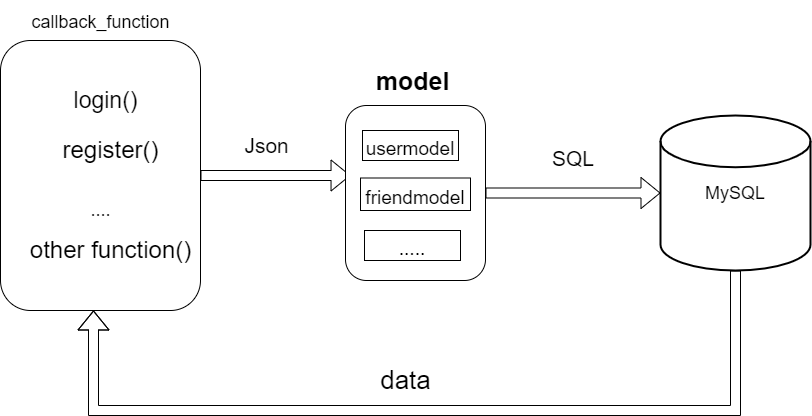

The diagram above was exported from draw.io. Its source (the exported page's mxGraphModel, read from the mxfile embedded in the PNG):
<mxGraphModel dx="1422" dy="697" grid="1" gridSize="10" guides="1" tooltips="1" connect="1" arrows="1" fold="1" page="1" pageScale="1" pageWidth="827" pageHeight="1169" math="0" shadow="0">
  <root>
    <mxCell id="0" />
    <mxCell id="1" parent="0" />
    <mxCell id="WVczGKaKYRiFjVHe6D-u-51" style="edgeStyle=orthogonalEdgeStyle;rounded=0;orthogonalLoop=1;jettySize=auto;html=1;entryX=0.036;entryY=0.4;entryDx=0;entryDy=0;entryPerimeter=0;fontSize=19;shape=flexArrow;" edge="1" parent="1" source="WVczGKaKYRiFjVHe6D-u-37" target="WVczGKaKYRiFjVHe6D-u-46">
      <mxGeometry relative="1" as="geometry" />
    </mxCell>
    <mxCell id="WVczGKaKYRiFjVHe6D-u-37" value="" style="rounded=1;whiteSpace=wrap;html=1;fontSize=24;" vertex="1" parent="1">
      <mxGeometry x="110" y="670" width="200" height="270" as="geometry" />
    </mxCell>
    <mxCell id="WVczGKaKYRiFjVHe6D-u-38" value="&lt;font style=&quot;font-size: 23px;&quot;&gt;login()&lt;/font&gt;" style="text;html=1;align=center;verticalAlign=middle;resizable=0;points=[];autosize=1;strokeColor=none;fillColor=none;fontSize=18;" vertex="1" parent="1">
      <mxGeometry x="170" y="710" width="90" height="40" as="geometry" />
    </mxCell>
    <mxCell id="WVczGKaKYRiFjVHe6D-u-39" value="&lt;font style=&quot;font-size: 24px;&quot;&gt;register()&lt;/font&gt;" style="text;html=1;align=center;verticalAlign=middle;resizable=0;points=[];autosize=1;strokeColor=none;fillColor=none;fontSize=18;" vertex="1" parent="1">
      <mxGeometry x="160" y="760" width="120" height="40" as="geometry" />
    </mxCell>
    <mxCell id="WVczGKaKYRiFjVHe6D-u-40" value="...." style="text;html=1;align=center;verticalAlign=middle;resizable=0;points=[];autosize=1;strokeColor=none;fillColor=none;fontSize=18;" vertex="1" parent="1">
      <mxGeometry x="190" y="820" width="40" height="40" as="geometry" />
    </mxCell>
    <mxCell id="WVczGKaKYRiFjVHe6D-u-41" value="&lt;font style=&quot;font-size: 24px;&quot;&gt;other function()&lt;/font&gt;" style="text;html=1;align=center;verticalAlign=middle;resizable=0;points=[];autosize=1;strokeColor=none;fillColor=none;fontSize=20;" vertex="1" parent="1">
      <mxGeometry x="130" y="860" width="180" height="40" as="geometry" />
    </mxCell>
    <mxCell id="WVczGKaKYRiFjVHe6D-u-42" value="&lt;font style=&quot;font-size: 18px;&quot;&gt;callback_function&lt;/font&gt;" style="text;html=1;align=center;verticalAlign=middle;resizable=0;points=[];autosize=1;strokeColor=none;fillColor=none;fontSize=24;" vertex="1" parent="1">
      <mxGeometry x="130" y="630" width="160" height="40" as="geometry" />
    </mxCell>
    <mxCell id="WVczGKaKYRiFjVHe6D-u-44" value="&lt;font style=&quot;font-size: 21px;&quot;&gt;Json&amp;nbsp;&lt;/font&gt;" style="text;html=1;align=center;verticalAlign=middle;resizable=0;points=[];autosize=1;strokeColor=none;fillColor=none;fontSize=18;" vertex="1" parent="1">
      <mxGeometry x="344" y="755" width="70" height="40" as="geometry" />
    </mxCell>
    <mxCell id="WVczGKaKYRiFjVHe6D-u-55" style="edgeStyle=orthogonalEdgeStyle;shape=flexArrow;rounded=0;orthogonalLoop=1;jettySize=auto;html=1;entryX=0.465;entryY=1;entryDx=0;entryDy=0;entryPerimeter=0;fontSize=21;" edge="1" parent="1" source="WVczGKaKYRiFjVHe6D-u-45" target="WVczGKaKYRiFjVHe6D-u-37">
      <mxGeometry relative="1" as="geometry">
        <Array as="points">
          <mxPoint x="845" y="1040" />
          <mxPoint x="203" y="1040" />
        </Array>
      </mxGeometry>
    </mxCell>
    <mxCell id="WVczGKaKYRiFjVHe6D-u-45" value="MySQL" style="strokeWidth=2;html=1;shape=mxgraph.flowchart.database;whiteSpace=wrap;fontSize=18;" vertex="1" parent="1">
      <mxGeometry x="770" y="745" width="150" height="155" as="geometry" />
    </mxCell>
    <mxCell id="WVczGKaKYRiFjVHe6D-u-53" style="edgeStyle=orthogonalEdgeStyle;shape=flexArrow;rounded=0;orthogonalLoop=1;jettySize=auto;html=1;entryX=0;entryY=0.5;entryDx=0;entryDy=0;entryPerimeter=0;fontSize=19;" edge="1" parent="1" source="WVczGKaKYRiFjVHe6D-u-46" target="WVczGKaKYRiFjVHe6D-u-45">
      <mxGeometry relative="1" as="geometry" />
    </mxCell>
    <mxCell id="WVczGKaKYRiFjVHe6D-u-46" value="" style="rounded=1;whiteSpace=wrap;html=1;fontSize=25;" vertex="1" parent="1">
      <mxGeometry x="455" y="735" width="140" height="175" as="geometry" />
    </mxCell>
    <mxCell id="WVczGKaKYRiFjVHe6D-u-47" value="&lt;b&gt;model&lt;/b&gt;" style="text;html=1;align=center;verticalAlign=middle;resizable=0;points=[];autosize=1;strokeColor=none;fillColor=none;fontSize=25;" vertex="1" parent="1">
      <mxGeometry x="472" y="690" width="100" height="40" as="geometry" />
    </mxCell>
    <mxCell id="WVczGKaKYRiFjVHe6D-u-48" value="&lt;font style=&quot;font-size: 19px;&quot;&gt;usermodel&lt;/font&gt;" style="rounded=0;whiteSpace=wrap;html=1;fontSize=25;" vertex="1" parent="1">
      <mxGeometry x="472" y="760" width="96" height="30" as="geometry" />
    </mxCell>
    <mxCell id="WVczGKaKYRiFjVHe6D-u-49" value="&lt;font style=&quot;font-size: 19px;&quot;&gt;friendmodel&lt;/font&gt;" style="rounded=0;whiteSpace=wrap;html=1;fontSize=25;" vertex="1" parent="1">
      <mxGeometry x="470" y="807.5" width="110" height="32.5" as="geometry" />
    </mxCell>
    <mxCell id="WVczGKaKYRiFjVHe6D-u-50" value="&lt;span style=&quot;font-size: 19px;&quot;&gt;.....&lt;/span&gt;" style="rounded=0;whiteSpace=wrap;html=1;fontSize=25;" vertex="1" parent="1">
      <mxGeometry x="474" y="860" width="96" height="30" as="geometry" />
    </mxCell>
    <mxCell id="WVczGKaKYRiFjVHe6D-u-54" value="&lt;font style=&quot;font-size: 21px;&quot;&gt;SQL&amp;nbsp;&lt;/font&gt;" style="text;html=1;align=center;verticalAlign=middle;resizable=0;points=[];autosize=1;strokeColor=none;fillColor=none;fontSize=18;" vertex="1" parent="1">
      <mxGeometry x="650" y="767.5" width="70" height="40" as="geometry" />
    </mxCell>
    <mxCell id="WVczGKaKYRiFjVHe6D-u-56" value="&lt;font style=&quot;font-size: 26px;&quot;&gt;data&lt;/font&gt;" style="text;html=1;align=center;verticalAlign=middle;resizable=0;points=[];autosize=1;strokeColor=none;fillColor=none;fontSize=21;" vertex="1" parent="1">
      <mxGeometry x="480" y="990" width="70" height="40" as="geometry" />
    </mxCell>
  </root>
</mxGraphModel>